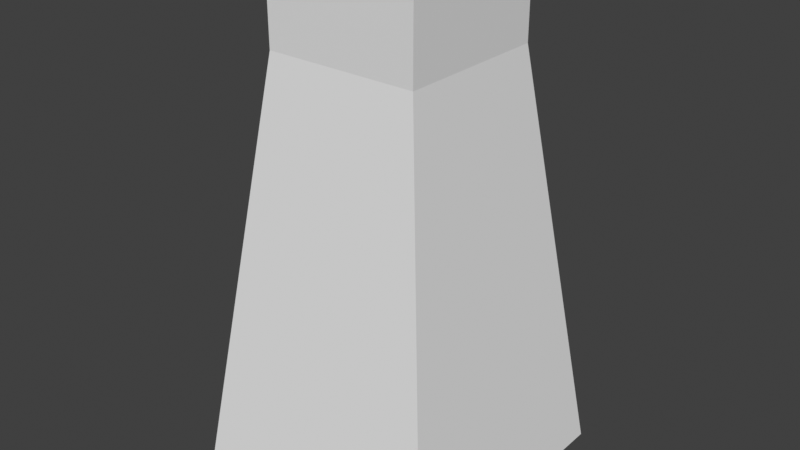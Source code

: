 # Source: playercharacter_blockout.blend  (saved by Blender 3.6.13; exported with 4.5.12 LTS)
import bpy
from mathutils import Matrix  # noqa: F401  (used for matrix-valued properties, if any)

bpy.ops.wm.read_factory_settings(use_empty=True)
scene = bpy.context.scene
scene.name = 'Scene'

# ---- collections
col_collection = bpy.data.collections.new('Collection'); scene.collection.children.link(col_collection)

# ---- world
world_world = bpy.data.worlds.new('World'); scene.world = world_world
world_world.use_nodes = True; world_world.node_tree.nodes.clear()
_N = world_world.node_tree.nodes; _L = world_world.node_tree.links
n0 = _N.new('ShaderNodeOutputWorld'); n0.name = 'World Output'; n0.location = (300, 300)
n1 = _N.new('ShaderNodeBackground'); n1.name = 'Background'; n1.location = (10, 300)
n1.inputs[0].default_value = (0.05088, 0.05088, 0.05088, 1.0)
_L.new(n1.outputs[0], n0.inputs[0])
n0.is_active_output = True
world_world.color = (0.05088, 0.05088, 0.05088)
world_world.use_sun_shadow = False
world_world.sun_shadow_jitter_overblur = 0.0

# ---- meshes
me_cube_001 = bpy.data.meshes.new('Cube.001')
me_cube_001.from_pydata([(-1.0, -1.0, -1.0), (-0.5843, -0.5843, 0.8911), (-1.0, 1.0, -1.0), (-0.5843, 0.5843, 0.8911), (1.0, -1.0, -1.0), (0.5843, -0.5843, 0.8911), (1.0, 1.0, -1.0), (0.5843, 0.5843, 0.8911), (-0.5843, -0.5843, 0.585), (-0.5843, 0.5843, 0.585), (0.5843, 0.5843, 0.585), (0.5843, -0.5843, 0.585), (-0.5843, -0.5843, 0.738), (-0.5843, 0.5843, 0.738), (0.5843, 0.5843, 0.738), (0.5843, -0.5843, 0.738)], [], [(12, 1, 3, 13), (13, 3, 7, 14), (14, 7, 5, 15), (15, 5, 1, 12), (2, 6, 4, 0), (7, 3, 1, 5), (4, 11, 8, 0), (6, 10, 11, 4), (2, 9, 10, 6), (0, 8, 9, 2), (11, 15, 12, 8), (10, 14, 15, 11), (9, 13, 14, 10), (8, 12, 13, 9)])
_uv = me_cube_001.uv_layers.new(name='UVMap')
_uv.uv.foreach_set('vector', [0.5923, 0.0, 0.625, 0.0, 0.625, 0.25, 0.5923, 0.25, 0.5923, 0.25, 0.625, 0.25, 0.625, 0.5, 0.5923, 0.5, 0.5923, 0.5, 0.625, 0.5, 0.625, 0.75, 0.5923, 0.75, 0.5923, 0.75, 0.625, 0.75, 0.625, 1.0, 0.5923, 1.0, 0.125, 0.5, 0.375, 0.5, 0.375, 0.75, 0.125, 0.75, 0.625, 0.5, 0.875, 0.5, 0.875, 0.75, 0.625, 0.75, 0.375, 0.75, 0.5595, 0.75, 0.5595, 1.0, 0.375, 1.0, 0.375, 0.5, 0.5595, 0.5, 0.5595, 0.75, 0.375, 0.75, 0.375, 0.25, 0.5595, 0.25, 0.5595, 0.5, 0.375, 0.5, 0.375, 0.0, 0.5595, 0.0, 0.5595, 0.25, 0.375, 0.25, 0.5595, 0.75, 0.5923, 0.75, 0.5923, 1.0, 0.5595, 1.0, 0.5595, 0.5, 0.5923, 0.5, 0.5923, 0.75, 0.5595, 0.75, 0.5595, 0.25, 0.5923, 0.25, 0.5923, 0.5, 0.5595, 0.5, 0.5595, 0.0, 0.5923, 0.0, 0.5923, 0.25, 0.5595, 0.25])
me_cube_001.update()

# ---- objects
ob_cube = bpy.data.objects.new('Cube', me_cube_001)

# ---- transforms, parenting, visibility, modifiers, constraints
ob_cube.location = (0.0, 0.0, 0.0)
ob_cube.scale = (0.9, 0.9, 1.8)

# ---- collection membership
col_collection.objects.link(ob_cube)

# ---- scene / render settings (as saved in the file)
scene.frame_start = 1; scene.frame_end = 250; scene.frame_set(1)
scene.render.engine = 'BLENDER_EEVEE_NEXT'
scene.cycles.sampling_pattern = 'TABULATED_SOBOL'
scene.view_settings.view_transform = 'Standard'
bpy.context.view_layer.update()

# ---- added for rendering (the .blend has no active camera and no usable light): camera, sun
cam_auto = bpy.data.cameras.new('AutoCamera')
cam_auto.lens = 50.0
cam_auto.sensor_width = 36.0
cam_auto.clip_end = 1000.0
ob_auto_camera = bpy.data.objects.new('AutoCamera', cam_auto)
scene.collection.objects.link(ob_auto_camera)
ob_auto_camera.location = (3.93272, -4.71926, 3.04818)
ob_auto_camera.rotation_euler = (1.09748, -7.21219e-08, 0.694738)
scene.camera = ob_auto_camera
light_auto_sun = bpy.data.lights.new('AutoSun', 'SUN')
light_auto_sun.energy = 3.0
light_auto_sun.angle = 0.0523599
ob_auto_sun = bpy.data.objects.new('AutoSun', light_auto_sun)
scene.collection.objects.link(ob_auto_sun)
ob_auto_sun.rotation_euler = (0.872665, 0.174533, 0.523599)
bpy.context.view_layer.update()
